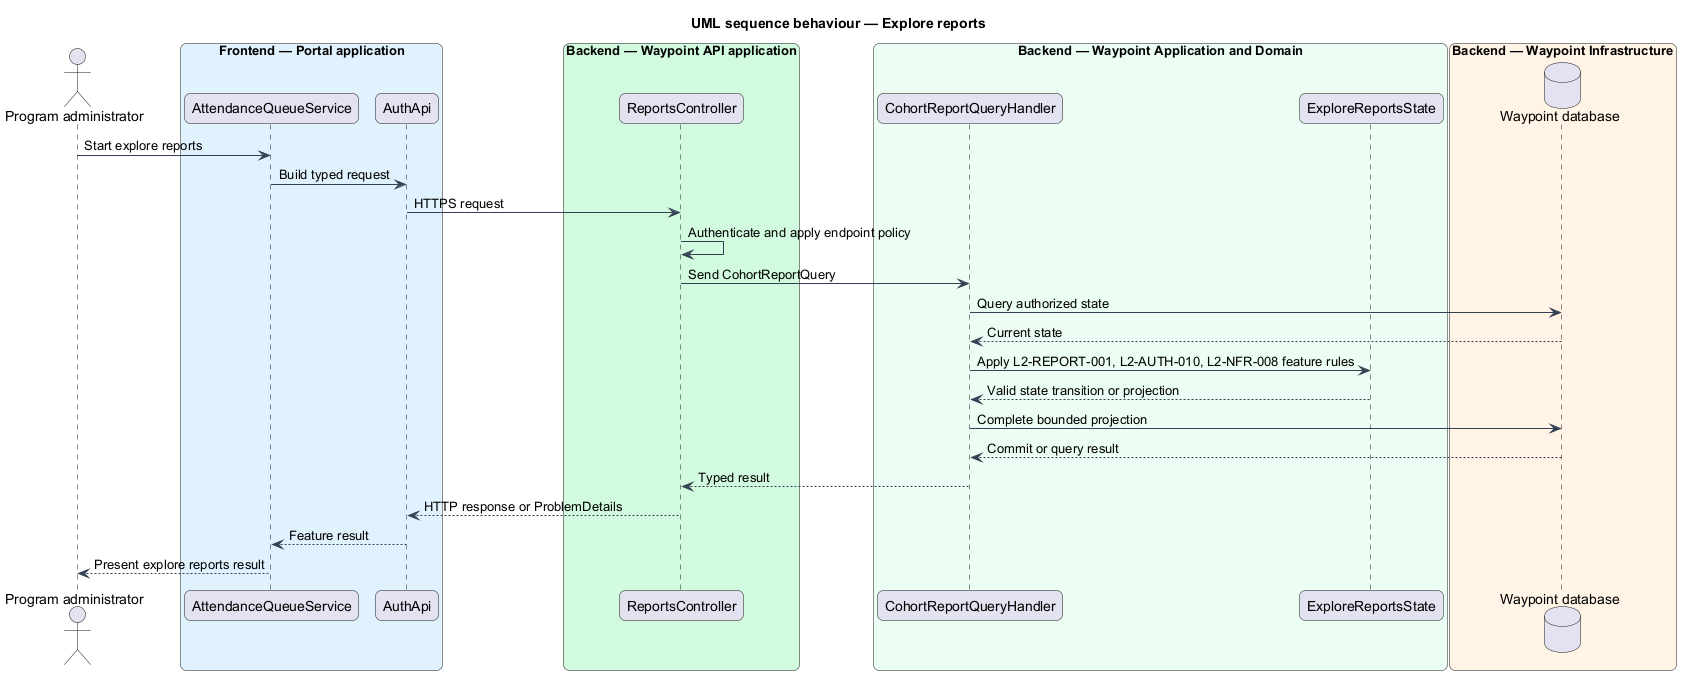

The diagram above was rendered by PlantUML. Its source (embedded in the PNG):
@startuml

title UML sequence behaviour — Explore reports
skinparam backgroundColor #FFFFFF
skinparam shadowing false
skinparam roundcorner 12
skinparam defaultFontName Arial
skinparam ArrowColor #344054
skinparam rectangle {
  BorderColor #344054
  FontColor #101828
}
skinparam package {
  BorderColor #667085
  FontColor #101828
  BackgroundColor #F9FAFB
}
actor "Program administrator" as actor
box "Frontend — Portal application" #E0F2FE
  participant "AttendanceQueueService" as page
  participant "AuthApi" as client
end box
box "Backend — Waypoint API application" #D1FADF
  participant "ReportsController" as controller
end box
box "Backend — Waypoint Application and Domain" #ECFDF3
  participant "CohortReportQueryHandler" as handler
  participant "ExploreReportsState" as entity
end box
box "Backend — Waypoint Infrastructure" #FFF4E5
  database "Waypoint database" as db
end box
actor -> page : Start explore reports
page -> client : Build typed request
client -> controller : HTTPS request
controller -> controller : Authenticate and apply endpoint policy
controller -> handler : Send CohortReportQuery
handler -> db : Query authorized state
db --> handler : Current state
handler -> entity : Apply L2-REPORT-001, L2-AUTH-010, L2-NFR-008 feature rules
entity --> handler : Valid state transition or projection
handler -> db : Complete bounded projection
db --> handler : Commit or query result
handler --> controller : Typed result
controller --> client : HTTP response or ProblemDetails
client --> page : Feature result
page --> actor : Present explore reports result
@enduml